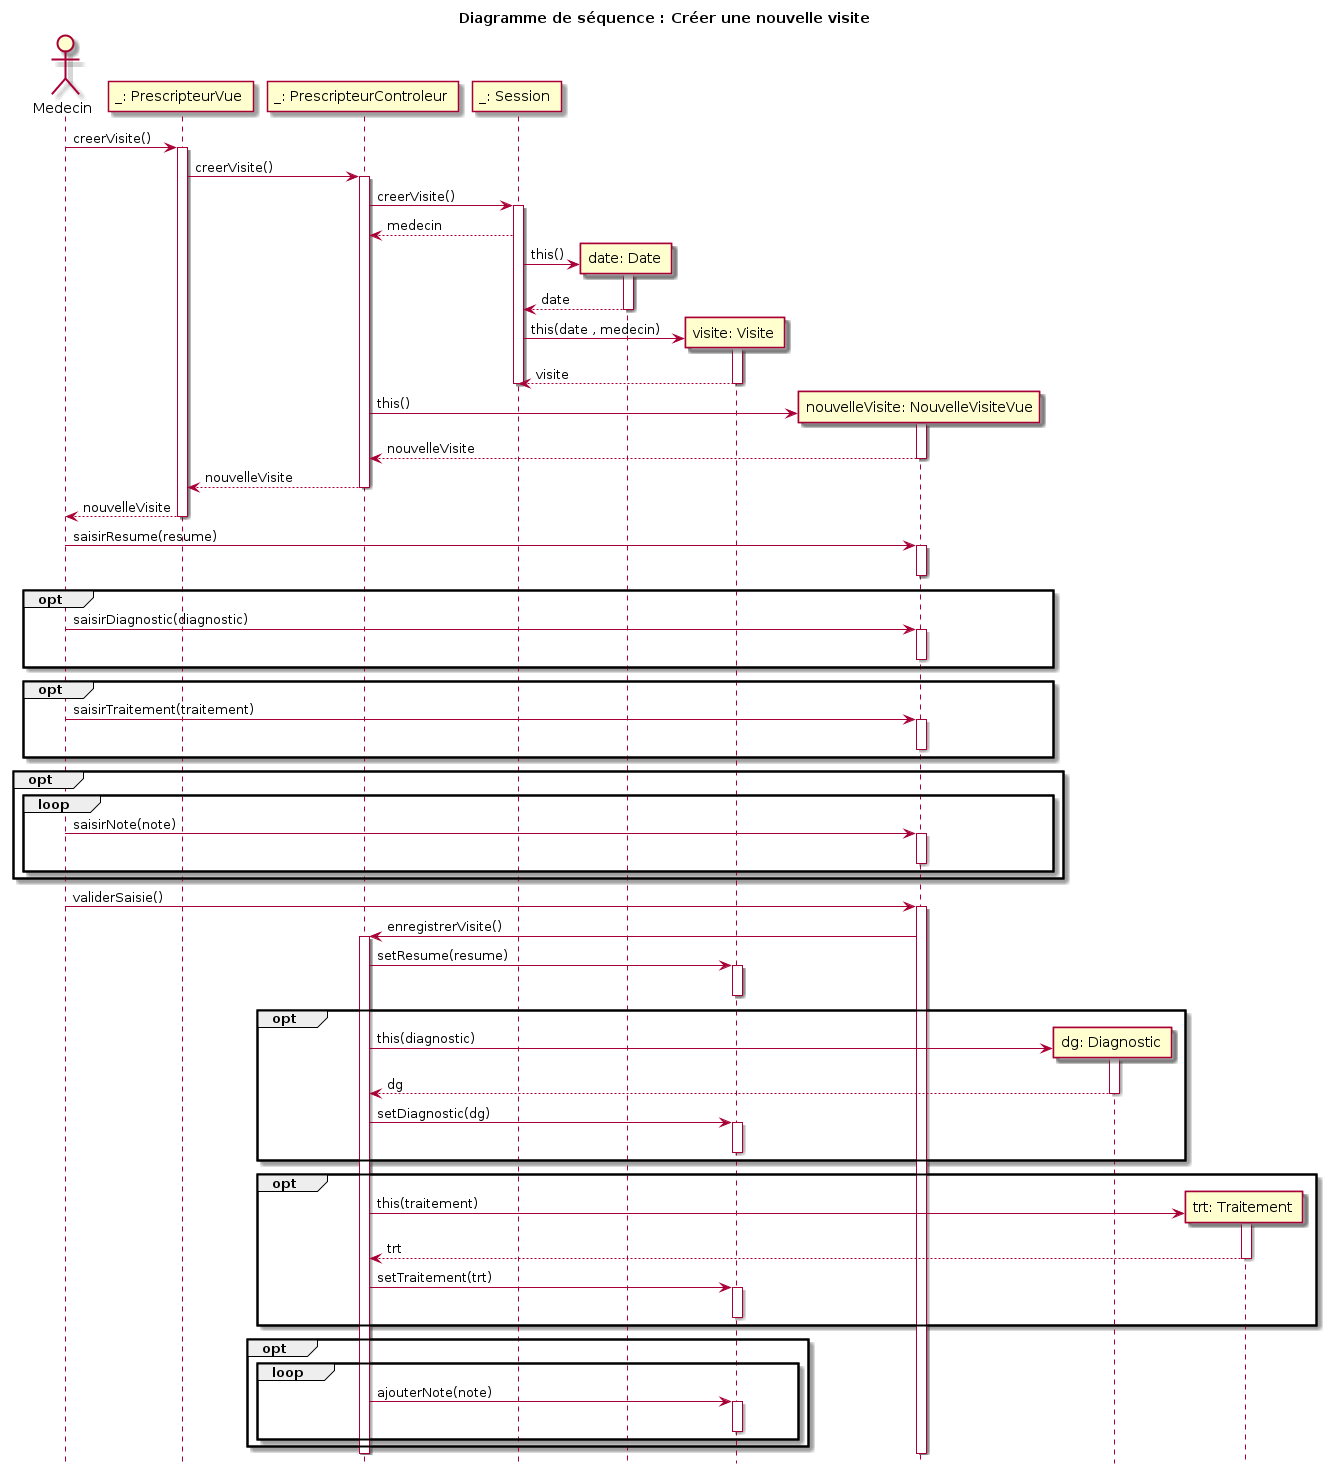

The diagram above was rendered by PlantUML. Its source (embedded in the PNG):
@startuml

title Diagramme de séquence : Créer une nouvelle visite
hide footbox

actor "Medecin" as med

participant "_: PrescripteurVue " as pv
med -> pv : creerVisite()
activate pv

participant "_: PrescripteurControleur " as pc
pv -> pc : creerVisite()
activate pc
    participant "_: Session " as ssn
    pc -> ssn : creerVisite()
    activate ssn
    ssn --> pc : medecin
        create participant "date: Date " as dt
        ssn -> dt : this()
        activate dt
        dt --> ssn : date
        deactivate dt 

        create participant "visite: Visite " as v
        ssn -> v : this(date , medecin)
        activate v
        v --> ssn : visite
        deactivate v
    deactivate ssn 
    
    create participant "nouvelleVisite: NouvelleVisiteVue" as nvf
    pc -> nvf: this()
    activate nvf
    nvf --> pc : nouvelleVisite
    deactivate nvf
pc --> pv : nouvelleVisite
deactivate pc
pv --> med : nouvelleVisite
deactivate pv

med -> nvf : saisirResume(resume)
activate nvf
deactivate nvf

opt
med -> nvf : saisirDiagnostic(diagnostic)
activate nvf
deactivate nvf
end

opt
med -> nvf : saisirTraitement(traitement)
activate nvf
deactivate nvf
end

opt
loop
med -> nvf : saisirNote(note)
activate nvf
deactivate nvf
end
end

med -> nvf : validerSaisie()
activate nvf
    nvf -> pc : enregistrerVisite()
    activate pc
    pc -> v : setResume(resume)
    activate v 
    deactivate v

    opt
    create participant "dg: Diagnostic " as dg
        pc -> dg : this(diagnostic)
        activate dg
        dg --> pc : dg
        deactivate dg  
    pc -> v : setDiagnostic(dg)
    activate v 
    deactivate v
    end

    opt
    create participant "trt: Traitement " as trt
        pc -> trt : this(traitement)
        activate trt
        trt --> pc : trt
        deactivate trt 
    pc -> v : setTraitement(trt)
    activate v 
    deactivate v
    end

    opt
    loop
    pc -> v : ajouterNote(note)
    activate v 
    deactivate v
    end
    end

    deactivate pc
deactivate nvf


@enduml